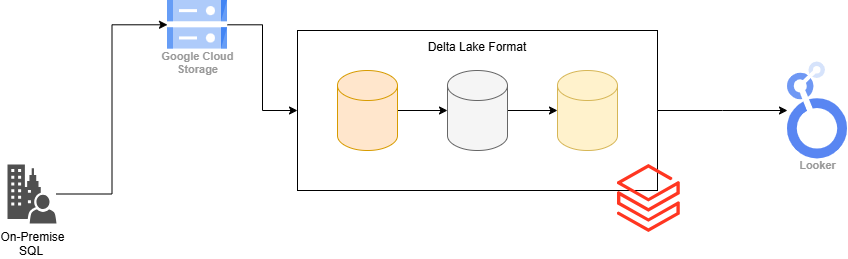

The diagram above was exported from draw.io. Its source (the exported page's mxGraphModel, read from the mxfile embedded in the PNG):
<mxGraphModel dx="1010" dy="764" grid="1" gridSize="10" guides="1" tooltips="1" connect="1" arrows="1" fold="1" page="1" pageScale="1" pageWidth="1169" pageHeight="827" math="0" shadow="0">
  <root>
    <mxCell id="0" />
    <mxCell id="1" parent="0" />
    <mxCell id="aUZzOkINJUebEHQnm8-i-4" edge="1" parent="1" source="aUZzOkINJUebEHQnm8-i-1" style="edgeStyle=orthogonalEdgeStyle;rounded=0;orthogonalLoop=1;jettySize=auto;html=1;entryX=0;entryY=0.5;entryDx=0;entryDy=0;" target="aUZzOkINJUebEHQnm8-i-2">
      <mxGeometry relative="1" as="geometry" />
    </mxCell>
    <mxCell id="aUZzOkINJUebEHQnm8-i-1" parent="1" style="sketch=0;pointerEvents=1;shadow=0;dashed=0;html=1;strokeColor=none;fillColor=#505050;labelPosition=center;verticalLabelPosition=bottom;verticalAlign=top;outlineConnect=0;align=center;shape=mxgraph.office.users.on_premises_user;" value="On-Premise&lt;br&gt;SQL&amp;nbsp;" vertex="1">
      <mxGeometry height="59" width="49" x="60" y="464" as="geometry" />
    </mxCell>
    <mxCell id="aUZzOkINJUebEHQnm8-i-16" edge="1" parent="1" source="aUZzOkINJUebEHQnm8-i-7" style="edgeStyle=orthogonalEdgeStyle;rounded=0;orthogonalLoop=1;jettySize=auto;html=1;exitX=1;exitY=0.5;exitDx=0;exitDy=0;" target="aUZzOkINJUebEHQnm8-i-15">
      <mxGeometry relative="1" as="geometry" />
    </mxCell>
    <mxCell id="aUZzOkINJUebEHQnm8-i-7" parent="1" style="rounded=0;whiteSpace=wrap;html=1;" value="" vertex="1">
      <mxGeometry height="160" width="360" x="350" y="330" as="geometry" />
    </mxCell>
    <mxCell id="aUZzOkINJUebEHQnm8-i-14" edge="1" parent="1" source="aUZzOkINJUebEHQnm8-i-2" style="edgeStyle=orthogonalEdgeStyle;rounded=0;orthogonalLoop=1;jettySize=auto;html=1;" target="aUZzOkINJUebEHQnm8-i-7" value="">
      <mxGeometry relative="1" as="geometry" />
    </mxCell>
    <mxCell id="aUZzOkINJUebEHQnm8-i-2" parent="1" style="sketch=0;html=1;verticalAlign=top;labelPosition=center;verticalLabelPosition=bottom;align=center;spacingTop=-6;fontSize=11;fontStyle=1;fontColor=#999999;shape=image;aspect=fixed;imageAspect=0;image=data:image/svg+xml,(base64 omitted: 1124 chars);" value="Google Cloud&lt;br&gt;Storage" vertex="1">
      <mxGeometry height="48.57" width="60" x="220" y="300" as="geometry" />
    </mxCell>
    <mxCell id="aUZzOkINJUebEHQnm8-i-11" edge="1" parent="1" source="aUZzOkINJUebEHQnm8-i-8" style="edgeStyle=orthogonalEdgeStyle;rounded=0;orthogonalLoop=1;jettySize=auto;html=1;" target="aUZzOkINJUebEHQnm8-i-9" value="">
      <mxGeometry relative="1" as="geometry" />
    </mxCell>
    <mxCell id="aUZzOkINJUebEHQnm8-i-8" parent="1" style="shape=cylinder3;whiteSpace=wrap;html=1;boundedLbl=1;backgroundOutline=1;size=15;fillColor=#ffe6cc;strokeColor=#d79b00;" value="" vertex="1">
      <mxGeometry height="80" width="60" x="390" y="370" as="geometry" />
    </mxCell>
    <mxCell id="aUZzOkINJUebEHQnm8-i-12" edge="1" parent="1" source="aUZzOkINJUebEHQnm8-i-9" style="edgeStyle=orthogonalEdgeStyle;rounded=0;orthogonalLoop=1;jettySize=auto;html=1;" target="aUZzOkINJUebEHQnm8-i-10" value="">
      <mxGeometry relative="1" as="geometry" />
    </mxCell>
    <mxCell id="aUZzOkINJUebEHQnm8-i-9" parent="1" style="shape=cylinder3;whiteSpace=wrap;html=1;boundedLbl=1;backgroundOutline=1;size=15;fillColor=#f5f5f5;fontColor=#333333;strokeColor=#666666;" value="" vertex="1">
      <mxGeometry height="80" width="60" x="500" y="370" as="geometry" />
    </mxCell>
    <mxCell id="aUZzOkINJUebEHQnm8-i-10" parent="1" style="shape=cylinder3;whiteSpace=wrap;html=1;boundedLbl=1;backgroundOutline=1;size=15;fillColor=#fff2cc;strokeColor=#d6b656;" value="" vertex="1">
      <mxGeometry height="80" width="60" x="610" y="370" as="geometry" />
    </mxCell>
    <mxCell id="aUZzOkINJUebEHQnm8-i-13" parent="1" style="image;aspect=fixed;html=1;points=[];align=center;fontSize=12;image=img/lib/azure2/analytics/Azure_Databricks.svg;" value="" vertex="1">
      <mxGeometry height="68" width="62.8" x="670" y="464" as="geometry" />
    </mxCell>
    <mxCell id="aUZzOkINJUebEHQnm8-i-15" parent="1" style="sketch=0;html=1;verticalAlign=top;labelPosition=center;verticalLabelPosition=bottom;align=center;spacingTop=-6;fontSize=11;fontStyle=1;fontColor=#999999;shape=image;aspect=fixed;imageAspect=0;image=data:image/svg+xml,(base64 omitted: 3708 chars);" value="Looker" vertex="1">
      <mxGeometry height="96.92" width="60" x="840" y="361.53999999999996" as="geometry" />
    </mxCell>
    <mxCell id="qfy-xjb1vMv1nHlK7m7H-2" parent="1" style="text;html=1;whiteSpace=wrap;strokeColor=none;fillColor=none;align=center;verticalAlign=middle;rounded=0;" value="Delta Lake Format" vertex="1">
      <mxGeometry height="30" width="360" x="350" y="331.54" as="geometry" />
    </mxCell>
  </root>
</mxGraphModel>